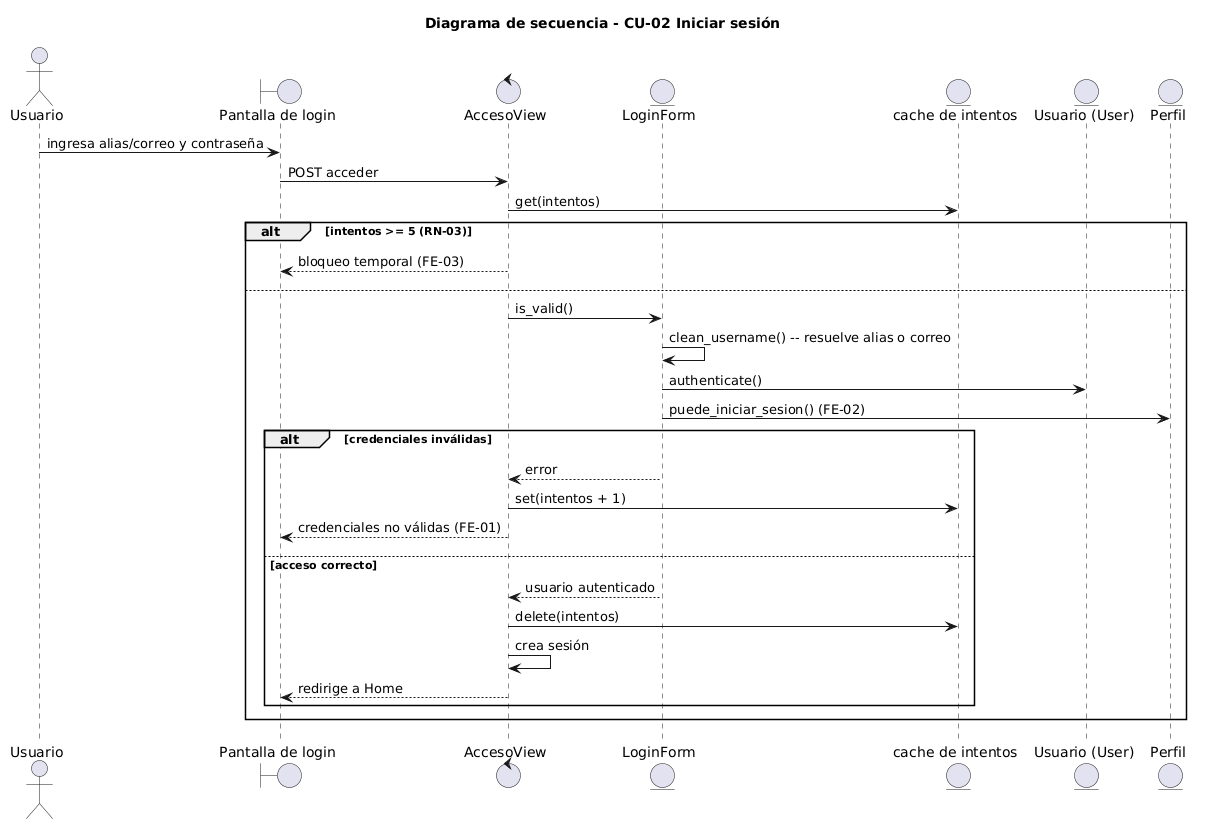

The diagram above was rendered by PlantUML. Its source (embedded in the PNG):
@startuml
title Diagrama de secuencia - CU-02 Iniciar sesión
skinparam shadowing false
actor Usuario as U
boundary "Pantalla de login" as PL
control "AccesoView" as AV
entity "LoginForm" as LF
entity "cache de intentos" as CI
entity "Usuario (User)" as EU
entity "Perfil" as EP

U -> PL : ingresa alias/correo y contraseña
PL -> AV : POST acceder
AV -> CI : get(intentos)
alt intentos >= 5 (RN-03)
  AV --> PL : bloqueo temporal (FE-03)
else
  AV -> LF : is_valid()
  LF -> LF : clean_username() -- resuelve alias o correo
  LF -> EU : authenticate()
  LF -> EP : puede_iniciar_sesion() (FE-02)
  alt credenciales inválidas
    LF --> AV : error
    AV -> CI : set(intentos + 1)
    AV --> PL : credenciales no válidas (FE-01)
  else acceso correcto
    LF --> AV : usuario autenticado
    AV -> CI : delete(intentos)
    AV -> AV : crea sesión
    AV --> PL : redirige a Home
  end
end
@enduml